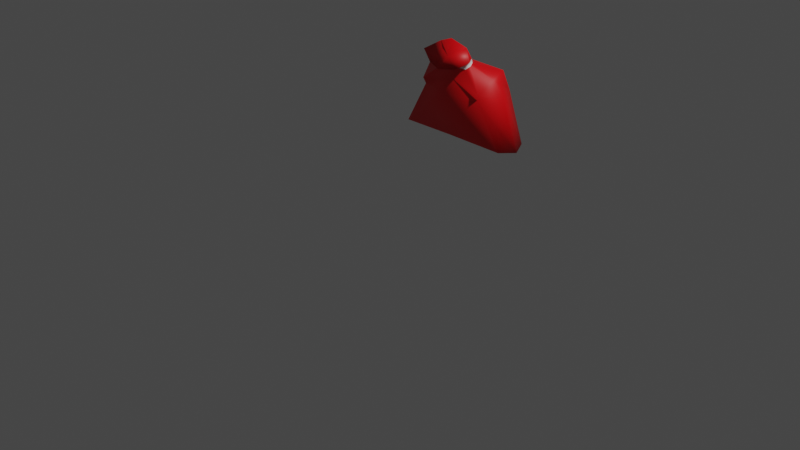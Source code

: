 # Source: bag.blend  (saved by Blender 3.4.6; exported with 4.5.12 LTS)
import bpy
from mathutils import Matrix  # noqa: F401  (used for matrix-valued properties, if any)

bpy.ops.wm.read_factory_settings(use_empty=True)
scene = bpy.context.scene
scene.name = 'Scene'

# ---- collections
col_collection = bpy.data.collections.new('Collection'); scene.collection.children.link(col_collection)

# ---- materials (node trees are filled in below, after node groups)
mat_bag = bpy.data.materials.new('bag')
mat_bag.alpha_threshold = 0.0
mat_bag.use_transparent_shadow = False
mat_bag.roughness = 0.5
mat_bag.line_color = (0.0, 0.0, 0.0, 1.0)
mat_ring = bpy.data.materials.new('ring')
mat_ring.use_transparent_shadow = False

# ---- material node trees
mat_bag.use_nodes = True; mat_bag.node_tree.nodes.clear()
_N = mat_bag.node_tree.nodes; _L = mat_bag.node_tree.links
n0 = _N.new('ShaderNodeOutputMaterial'); n0.name = 'Material Output'; n0.location = (300, 300)
n1 = _N.new('ShaderNodeBsdfPrincipled'); n1.name = 'Principled BSDF'; n1.location = (10, 300)
n1.distribution = 'GGX'
n1.subsurface_method = 'RANDOM_WALK_SKIN'
n1.inputs[0].default_value = (0.8, 0.0, 0.003231, 1.0)
n1.inputs[3].default_value = 1.45
n1.inputs[27].default_value = (0.0, 0.0, 0.0, 1.0)
n1.inputs[28].default_value = 1.0
_L.new(n1.outputs[0], n0.inputs[0])
n0.is_active_output = True
mat_ring.use_nodes = True; mat_ring.node_tree.nodes.clear()
_N = mat_ring.node_tree.nodes; _L = mat_ring.node_tree.links
n0 = _N.new('ShaderNodeBsdfPrincipled'); n0.name = 'Principled BSDF'; n0.location = (10, 300)
n0.distribution = 'GGX'
n0.subsurface_method = 'RANDOM_WALK_SKIN'
n0.inputs[3].default_value = 1.45
n0.inputs[27].default_value = (0.0, 0.0, 0.0, 1.0)
n0.inputs[28].default_value = 1.0
n1 = _N.new('ShaderNodeOutputMaterial'); n1.name = 'Material Output'; n1.location = (300, 300)
_L.new(n0.outputs[0], n1.inputs[0])
n1.is_active_output = True

# ---- world
world_world = bpy.data.worlds.new('World'); scene.world = world_world
world_world.use_nodes = True; world_world.node_tree.nodes.clear()
_N = world_world.node_tree.nodes; _L = world_world.node_tree.links
n0 = _N.new('ShaderNodeOutputWorld'); n0.name = 'World Output'; n0.location = (300, 300)
n1 = _N.new('ShaderNodeBackground'); n1.name = 'Background'; n1.location = (10, 300)
n1.inputs[0].default_value = (0.05088, 0.05088, 0.05088, 1.0)
_L.new(n1.outputs[0], n0.inputs[0])
n0.is_active_output = True
world_world.color = (0.05088, 0.05088, 0.05088)
world_world.use_sun_shadow = False
world_world.sun_shadow_jitter_overblur = 0.0

# ---- cameras
cam_camera = bpy.data.cameras.new('Camera')
cam_camera.clip_end = 100.0
cam_camera.ortho_scale = 7.314

# ---- lights
light_light = bpy.data.lights.new('Light', 'POINT')
light_light.transmission_factor = 0.0
light_light.energy = 1000.0
light_light.shadow_soft_size = 0.1
light_light.shadow_maximum_resolution = 0.006
light_light.use_absolute_resolution = True

# ---- meshes
me_cube = bpy.data.meshes.new('Cube')
me_cube.from_pydata([(0.3851, 1.056, 1.424), (0.6406, 1.092, 0.7008), (0.3851, 0.7015, 1.241), (0.6406, 0.7374, 0.7008), (0.4392, 0.8587, 1.372), (0.6947, 0.9549, 0.6569), (0.0, 1.12, 0.7215), (0.0, 0.7086, 1.34), (0.0, 0.7099, 0.7215), (0.0, 0.9714, 1.475), (0.0, 0.9549, 0.6122), (0.159, 0.8362, 1.538), (0.3587, 1.194, 1.181), (0.3587, 0.7155, 1.181), (0.4934, 0.9549, 1.181), (0.0, 1.261, 1.181), (0.0, 0.6486, 1.181), (0.146, 0.8625, 1.487), (0.146, 0.7624, 1.436), (0.171, 0.8098, 1.467), (0.0, 0.7476, 1.438), (0.0, 0.863, 1.513), (0.1754, 0.7392, 1.672), (0.159, 0.7361, 1.487), (0.184, 0.7834, 1.518), (0.0, 0.7213, 1.489), (0.0, 0.8366, 1.564), (0.1754, 0.586, 1.484), (0.3156, 0.6394, 1.578), (0.0, 0.5278, 1.461), (0.0, 0.7069, 1.739), (0.0, 0.6623, 1.563)], [], [(10, 5, 3, 8), (14, 4, 2, 13), (15, 9, 0, 12), (12, 0, 4, 14), (6, 1, 5, 10), (0, 9, 21, 17), (13, 2, 7, 16), (4, 0, 17, 19), (3, 13, 16, 8), (1, 12, 14, 5), (6, 15, 12, 1), (5, 14, 13, 3), (19, 17, 11, 24), (20, 18, 23, 25), (2, 4, 19, 18), (7, 2, 18, 20), (24, 11, 22, 28), (25, 23, 27, 29), (18, 19, 24, 23), (17, 21, 26, 11), (22, 30, 31), (31, 29, 27), (23, 24, 28, 27), (11, 26, 30, 22), (28, 31, 27), (28, 22, 31)])
me_cube.polygons.foreach_set('use_smooth', [True] * 26)
me_cube.polygons.foreach_set('material_index', [0, 0, 0, 0, 0, 0, 0, 0, 0, 0, 0, 0, 1, 1, 0, 0, 0, 0, 1, 1, 0, 0, 0, 0, 0, 0])
_uv = me_cube.uv_layers.new(name='UVMap')
_uv.uv.foreach_set('vector', [0.25, 0.625, 0.375, 0.625, 0.375, 0.75, 0.25, 0.75, 0.5, 0.625, 0.625, 0.625, 0.625, 0.75, 0.5, 0.75, 0.5, 0.375, 0.625, 0.375, 0.625, 0.5, 0.5, 0.5, 0.5, 0.5, 0.625, 0.5, 0.625, 0.625, 0.5, 0.625, 0.25, 0.5, 0.375, 0.5, 0.375, 0.625, 0.25, 0.625, 0.625, 0.5, 0.625, 0.375, 0.625, 0.375, 0.625, 0.5, 0.5, 0.75, 0.625, 0.75, 0.625, 0.875, 0.5, 0.875, 0.625, 0.625, 0.625, 0.5, 0.625, 0.5, 0.625, 0.625, 0.375, 0.75, 0.5, 0.75, 0.5, 0.875, 0.375, 0.875, 0.375, 0.5, 0.5, 0.5, 0.5, 0.625, 0.375, 0.625, 0.375, 0.375, 0.5, 0.375, 0.5, 0.5, 0.375, 0.5, 0.375, 0.625, 0.5, 0.625, 0.5, 0.75, 0.375, 0.75, 0.625, 0.625, 0.625, 0.5, 0.625, 0.5, 0.625, 0.625, 0.625, 0.875, 0.625, 0.75, 0.625, 0.75, 0.625, 0.875, 0.625, 0.75, 0.625, 0.625, 0.625, 0.625, 0.625, 0.75, 0.625, 0.875, 0.625, 0.75, 0.625, 0.75, 0.625, 0.875, 0.625, 0.625, 0.625, 0.5, 0.625, 0.5, 0.625, 0.625, 0.625, 0.875, 0.625, 0.75, 0.625, 0.75, 0.625, 0.875, 0.625, 0.75, 0.625, 0.625, 0.625, 0.625, 0.625, 0.75, 0.625, 0.5, 0.625, 0.375, 0.625, 0.375, 0.625, 0.5, 0.625, 0.5, 0.75, 0.5, 0.75, 0.625, 0.75, 0.625, 0.75, 0.75, 0.625, 0.75, 0.625, 0.75, 0.625, 0.625, 0.625, 0.625, 0.625, 0.75, 0.625, 0.5, 0.625, 0.375, 0.625, 0.375, 0.625, 0.5, 0.625, 0.625, 0.75, 0.625, 0.625, 0.75, 0.625, 0.625, 0.625, 0.5, 0.75, 0.625])
me_cube.materials.append(mat_bag)
me_cube.materials.append(mat_ring)
me_cube.use_mirror_vertex_groups = False
me_cube.update()

# ---- objects
ob_cube = bpy.data.objects.new('Cube', me_cube)
ob_light = bpy.data.objects.new('Light', light_light)
ob_camera = bpy.data.objects.new('Camera', cam_camera)

# ---- transforms, parenting, visibility, modifiers, constraints
ob_cube.location = (0.0, 0.0, 0.0)
ob_cube.lock_rotations_4d = False
ob_cube.empty_display_type = 'ARROWS'
ob_cube.lineart.crease_threshold = 0.0
_m = ob_cube.modifiers.new('Mirror', 'MIRROR')
_m.use_clip = True
ob_light.location = (4.076, 1.005, 5.904)
ob_light.rotation_euler = (0.6503, 0.05522, 1.866)
ob_light.lock_rotations_4d = False
ob_light.empty_display_type = 'ARROWS'
ob_light.color = (0.0, 0.0, 0.0, 0.0)
ob_light.lineart.crease_threshold = 0.0
ob_camera.location = (7.359, -6.926, 4.958)
ob_camera.rotation_euler = (1.109, 0.0, 0.8149)
ob_camera.lock_rotations_4d = False
ob_camera.empty_display_type = 'ARROWS'
ob_camera.color = (0.0, 0.0, 0.0, 0.0)
ob_camera.display_type = 'WIRE'
ob_camera.lineart.crease_threshold = 0.0

# ---- collection membership
col_collection.objects.link(ob_cube)
col_collection.objects.link(ob_light)
col_collection.objects.link(ob_camera)

# ---- scene / render settings (as saved in the file)
scene.camera = ob_camera
scene.frame_start = 1; scene.frame_end = 250; scene.frame_set(1)
scene.render.engine = 'BLENDER_EEVEE_NEXT'
scene.cycles.sampling_pattern = 'TABULATED_SOBOL'
scene.cycles.use_light_tree = False
scene.view_settings.view_transform = 'Filmic'
bpy.context.view_layer.update()
